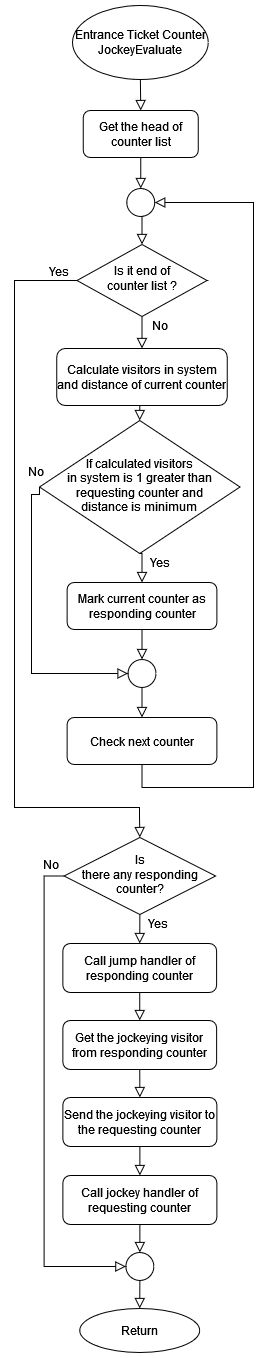

The diagram above was exported from draw.io. Its source (the exported page's mxGraphModel, read from the mxfile embedded in the PNG):
<mxGraphModel dx="2524" dy="1736" grid="0" gridSize="10" guides="1" tooltips="1" connect="1" arrows="1" fold="1" page="1" pageScale="1" pageWidth="850" pageHeight="1100" math="1" shadow="0">
  <root>
    <mxCell id="0" />
    <mxCell id="1" parent="0" />
    <mxCell id="olu93tJCRYJTV3F4NvLn-1" value="Entrance Ticket Counter JockeyEvaluate" style="ellipse;whiteSpace=wrap;html=1;" vertex="1" parent="1">
      <mxGeometry x="63" y="-1086" width="135.76" height="74" as="geometry" />
    </mxCell>
    <mxCell id="olu93tJCRYJTV3F4NvLn-2" value="" style="rounded=0;html=1;jettySize=auto;orthogonalLoop=1;fontSize=11;endArrow=block;endFill=0;endSize=8;strokeWidth=1;shadow=0;labelBackgroundColor=none;edgeStyle=orthogonalEdgeStyle;exitX=0.5;exitY=1;exitDx=0;exitDy=0;entryX=0.5;entryY=0;entryDx=0;entryDy=0;" edge="1" parent="1" source="olu93tJCRYJTV3F4NvLn-1" target="olu93tJCRYJTV3F4NvLn-3">
      <mxGeometry relative="1" as="geometry">
        <mxPoint x="119.69000000000005" y="-987" as="sourcePoint" />
        <mxPoint x="129.69000000000005" y="-977" as="targetPoint" />
      </mxGeometry>
    </mxCell>
    <mxCell id="olu93tJCRYJTV3F4NvLn-3" value="Get the head of counter list" style="rounded=1;whiteSpace=wrap;html=1;align=center;" vertex="1" parent="1">
      <mxGeometry x="73.75999999999999" y="-981" width="115" height="47" as="geometry" />
    </mxCell>
    <mxCell id="olu93tJCRYJTV3F4NvLn-4" value="Is it end of &lt;br&gt;counter list ?" style="rhombus;whiteSpace=wrap;html=1;shadow=0;fontFamily=Helvetica;fontSize=12;align=center;strokeWidth=1;spacing=6;spacingTop=-4;" vertex="1" parent="1">
      <mxGeometry x="67.5" y="-847" width="130" height="72" as="geometry" />
    </mxCell>
    <mxCell id="olu93tJCRYJTV3F4NvLn-5" value="" style="rounded=0;html=1;jettySize=auto;orthogonalLoop=1;fontSize=11;endArrow=block;endFill=0;endSize=8;strokeWidth=1;shadow=0;labelBackgroundColor=none;edgeStyle=orthogonalEdgeStyle;entryX=0.5;entryY=0;entryDx=0;entryDy=0;exitX=0.5;exitY=1;exitDx=0;exitDy=0;" edge="1" parent="1" source="olu93tJCRYJTV3F4NvLn-3" target="olu93tJCRYJTV3F4NvLn-18">
      <mxGeometry relative="1" as="geometry">
        <mxPoint x="115.38" y="-893" as="sourcePoint" />
        <mxPoint x="9.379999999999995" y="-844" as="targetPoint" />
      </mxGeometry>
    </mxCell>
    <mxCell id="olu93tJCRYJTV3F4NvLn-6" value="Calculate visitors in system and distance of current counter" style="rounded=1;whiteSpace=wrap;html=1;align=center;" vertex="1" parent="1">
      <mxGeometry x="47.25" y="-743" width="170.5" height="57" as="geometry" />
    </mxCell>
    <mxCell id="olu93tJCRYJTV3F4NvLn-7" value="If calculated visitors &lt;br&gt;in system is 1 greater than &lt;br&gt;requesting counter and &lt;br&gt;distance is minimum" style="rhombus;whiteSpace=wrap;html=1;shadow=0;fontFamily=Helvetica;fontSize=12;align=center;strokeWidth=1;spacing=6;spacingTop=-4;" vertex="1" parent="1">
      <mxGeometry x="30" y="-671" width="200.5" height="133" as="geometry" />
    </mxCell>
    <mxCell id="olu93tJCRYJTV3F4NvLn-8" value="" style="rounded=0;html=1;jettySize=auto;orthogonalLoop=1;fontSize=11;endArrow=block;endFill=0;endSize=8;strokeWidth=1;shadow=0;labelBackgroundColor=none;edgeStyle=orthogonalEdgeStyle;entryX=0.5;entryY=0;entryDx=0;entryDy=0;exitX=0.5;exitY=1;exitDx=0;exitDy=0;" edge="1" parent="1" source="olu93tJCRYJTV3F4NvLn-6" target="olu93tJCRYJTV3F4NvLn-7">
      <mxGeometry relative="1" as="geometry">
        <mxPoint x="167" y="-681" as="sourcePoint" />
        <mxPoint x="168" y="-653" as="targetPoint" />
      </mxGeometry>
    </mxCell>
    <mxCell id="olu93tJCRYJTV3F4NvLn-9" value="" style="rounded=0;html=1;jettySize=auto;orthogonalLoop=1;fontSize=11;endArrow=block;endFill=0;endSize=8;strokeWidth=1;shadow=0;labelBackgroundColor=none;edgeStyle=orthogonalEdgeStyle;entryX=0.5;entryY=0;entryDx=0;entryDy=0;exitX=0.5;exitY=1;exitDx=0;exitDy=0;" edge="1" parent="1" source="olu93tJCRYJTV3F4NvLn-4" target="olu93tJCRYJTV3F4NvLn-6">
      <mxGeometry relative="1" as="geometry">
        <mxPoint x="151" y="-670" as="sourcePoint" />
        <mxPoint x="151" y="-640" as="targetPoint" />
      </mxGeometry>
    </mxCell>
    <mxCell id="olu93tJCRYJTV3F4NvLn-10" value="Mark current counter as responding counter" style="rounded=1;whiteSpace=wrap;html=1;" vertex="1" parent="1">
      <mxGeometry x="57.629999999999995" y="-509" width="149.75" height="47" as="geometry" />
    </mxCell>
    <mxCell id="olu93tJCRYJTV3F4NvLn-11" value="" style="rounded=0;html=1;jettySize=auto;orthogonalLoop=1;fontSize=11;endArrow=block;endFill=0;endSize=8;strokeWidth=1;shadow=0;labelBackgroundColor=none;edgeStyle=orthogonalEdgeStyle;entryX=0.5;entryY=0;entryDx=0;entryDy=0;exitX=0.5;exitY=1;exitDx=0;exitDy=0;" edge="1" parent="1" source="olu93tJCRYJTV3F4NvLn-7" target="olu93tJCRYJTV3F4NvLn-10">
      <mxGeometry relative="1" as="geometry">
        <mxPoint x="56.91999999999996" y="-576" as="sourcePoint" />
        <mxPoint x="56.91999999999996" y="-545" as="targetPoint" />
      </mxGeometry>
    </mxCell>
    <mxCell id="olu93tJCRYJTV3F4NvLn-12" value="" style="ellipse;whiteSpace=wrap;html=1;aspect=fixed;" vertex="1" parent="1">
      <mxGeometry x="118.5" y="-432" width="28" height="28" as="geometry" />
    </mxCell>
    <mxCell id="olu93tJCRYJTV3F4NvLn-13" value="" style="rounded=0;html=1;jettySize=auto;orthogonalLoop=1;fontSize=11;endArrow=block;endFill=0;endSize=8;strokeWidth=1;shadow=0;labelBackgroundColor=none;edgeStyle=orthogonalEdgeStyle;entryX=0.5;entryY=0;entryDx=0;entryDy=0;exitX=0.5;exitY=1;exitDx=0;exitDy=0;" edge="1" parent="1" source="olu93tJCRYJTV3F4NvLn-10" target="olu93tJCRYJTV3F4NvLn-12">
      <mxGeometry relative="1" as="geometry">
        <mxPoint x="153" y="-441" as="sourcePoint" />
        <mxPoint x="143" y="-499" as="targetPoint" />
      </mxGeometry>
    </mxCell>
    <mxCell id="olu93tJCRYJTV3F4NvLn-14" value="" style="rounded=0;html=1;jettySize=auto;orthogonalLoop=1;fontSize=11;endArrow=block;endFill=0;endSize=8;strokeWidth=1;shadow=0;labelBackgroundColor=none;edgeStyle=orthogonalEdgeStyle;entryX=0;entryY=0.5;entryDx=0;entryDy=0;exitX=0;exitY=0.5;exitDx=0;exitDy=0;" edge="1" parent="1" source="olu93tJCRYJTV3F4NvLn-7" target="olu93tJCRYJTV3F4NvLn-12">
      <mxGeometry relative="1" as="geometry">
        <mxPoint x="143" y="-676" as="sourcePoint" />
        <mxPoint x="143" y="-645" as="targetPoint" />
        <Array as="points">
          <mxPoint x="22" y="-597" />
          <mxPoint x="22" y="-418" />
        </Array>
      </mxGeometry>
    </mxCell>
    <mxCell id="olu93tJCRYJTV3F4NvLn-15" value="Check next counter" style="rounded=1;whiteSpace=wrap;html=1;" vertex="1" parent="1">
      <mxGeometry x="57.629999999999995" y="-374" width="149.75" height="47" as="geometry" />
    </mxCell>
    <mxCell id="olu93tJCRYJTV3F4NvLn-16" value="" style="rounded=0;html=1;jettySize=auto;orthogonalLoop=1;fontSize=11;endArrow=block;endFill=0;endSize=8;strokeWidth=1;shadow=0;labelBackgroundColor=none;edgeStyle=orthogonalEdgeStyle;entryX=0.5;entryY=0;entryDx=0;entryDy=0;exitX=0.5;exitY=1;exitDx=0;exitDy=0;" edge="1" parent="1" source="olu93tJCRYJTV3F4NvLn-12" target="olu93tJCRYJTV3F4NvLn-15">
      <mxGeometry relative="1" as="geometry">
        <mxPoint x="147" y="-394" as="sourcePoint" />
        <mxPoint x="143" y="-422" as="targetPoint" />
      </mxGeometry>
    </mxCell>
    <mxCell id="olu93tJCRYJTV3F4NvLn-17" value="" style="rounded=0;html=1;jettySize=auto;orthogonalLoop=1;fontSize=11;endArrow=block;endFill=0;endSize=8;strokeWidth=1;shadow=0;labelBackgroundColor=none;edgeStyle=orthogonalEdgeStyle;entryX=1;entryY=0.5;entryDx=0;entryDy=0;exitX=0.5;exitY=1;exitDx=0;exitDy=0;" edge="1" parent="1" source="olu93tJCRYJTV3F4NvLn-15" target="olu93tJCRYJTV3F4NvLn-18">
      <mxGeometry relative="1" as="geometry">
        <mxPoint x="162.3850000000001" y="-310.4799999999998" as="sourcePoint" />
        <mxPoint x="260.38" y="-579.98" as="targetPoint" />
        <Array as="points">
          <mxPoint x="133" y="-304" />
          <mxPoint x="244" y="-304" />
          <mxPoint x="244" y="-889" />
        </Array>
      </mxGeometry>
    </mxCell>
    <mxCell id="olu93tJCRYJTV3F4NvLn-18" value="" style="ellipse;whiteSpace=wrap;html=1;aspect=fixed;" vertex="1" parent="1">
      <mxGeometry x="117.25999999999999" y="-903" width="28" height="28" as="geometry" />
    </mxCell>
    <mxCell id="olu93tJCRYJTV3F4NvLn-19" value="" style="rounded=0;html=1;jettySize=auto;orthogonalLoop=1;fontSize=11;endArrow=block;endFill=0;endSize=8;strokeWidth=1;shadow=0;labelBackgroundColor=none;edgeStyle=orthogonalEdgeStyle;entryX=0.5;entryY=0;entryDx=0;entryDy=0;exitX=0.5;exitY=1;exitDx=0;exitDy=0;" edge="1" parent="1" source="olu93tJCRYJTV3F4NvLn-18" target="olu93tJCRYJTV3F4NvLn-4">
      <mxGeometry relative="1" as="geometry">
        <mxPoint x="87" y="-863" as="sourcePoint" />
        <mxPoint x="143" y="-888" as="targetPoint" />
      </mxGeometry>
    </mxCell>
    <mxCell id="olu93tJCRYJTV3F4NvLn-20" value="" style="rounded=0;html=1;jettySize=auto;orthogonalLoop=1;fontSize=11;endArrow=block;endFill=0;endSize=8;strokeWidth=1;shadow=0;labelBackgroundColor=none;edgeStyle=orthogonalEdgeStyle;exitX=0;exitY=0.5;exitDx=0;exitDy=0;entryX=0.5;entryY=0;entryDx=0;entryDy=0;" edge="1" parent="1" source="olu93tJCRYJTV3F4NvLn-4" target="olu93tJCRYJTV3F4NvLn-21">
      <mxGeometry relative="1" as="geometry">
        <mxPoint x="2" y="-711" as="sourcePoint" />
        <mxPoint x="132.51499999999987" y="-243" as="targetPoint" />
        <Array as="points">
          <mxPoint x="5" y="-811" />
          <mxPoint x="5" y="-284" />
          <mxPoint x="130" y="-284" />
          <mxPoint x="130" y="-274" />
        </Array>
      </mxGeometry>
    </mxCell>
    <mxCell id="olu93tJCRYJTV3F4NvLn-21" value="Is&lt;br&gt;there any responding counter?" style="rhombus;whiteSpace=wrap;html=1;shadow=0;fontFamily=Helvetica;fontSize=12;align=center;strokeWidth=1;spacing=6;spacingTop=-4;" vertex="1" parent="1">
      <mxGeometry x="54.620000000000005" y="-254" width="151.5" height="77" as="geometry" />
    </mxCell>
    <mxCell id="olu93tJCRYJTV3F4NvLn-22" value="Call jump handler of responding counter" style="rounded=1;whiteSpace=wrap;html=1;fontSize=12;glass=0;strokeWidth=1;shadow=0;" vertex="1" parent="1">
      <mxGeometry x="53.360000000000014" y="-148" width="153.75" height="49" as="geometry" />
    </mxCell>
    <mxCell id="olu93tJCRYJTV3F4NvLn-23" value="Call jockey handler of requesting counter" style="rounded=1;whiteSpace=wrap;html=1;fontSize=12;glass=0;strokeWidth=1;shadow=0;" vertex="1" parent="1">
      <mxGeometry x="53.379999999999995" y="84" width="154" height="49" as="geometry" />
    </mxCell>
    <mxCell id="olu93tJCRYJTV3F4NvLn-24" value="" style="rounded=0;html=1;jettySize=auto;orthogonalLoop=1;fontSize=11;endArrow=block;endFill=0;endSize=8;strokeWidth=1;shadow=0;labelBackgroundColor=none;edgeStyle=orthogonalEdgeStyle;entryX=0.5;entryY=0;entryDx=0;entryDy=0;exitX=0.5;exitY=1;exitDx=0;exitDy=0;" edge="1" parent="1" source="olu93tJCRYJTV3F4NvLn-21" target="olu93tJCRYJTV3F4NvLn-22">
      <mxGeometry relative="1" as="geometry">
        <mxPoint x="148.86" y="-89" as="sourcePoint" />
        <mxPoint x="148.86" y="-55" as="targetPoint" />
      </mxGeometry>
    </mxCell>
    <mxCell id="olu93tJCRYJTV3F4NvLn-25" value="" style="ellipse;whiteSpace=wrap;html=1;aspect=fixed;" vertex="1" parent="1">
      <mxGeometry x="116.37" y="161" width="28" height="28" as="geometry" />
    </mxCell>
    <mxCell id="olu93tJCRYJTV3F4NvLn-26" value="" style="rounded=0;html=1;jettySize=auto;orthogonalLoop=1;fontSize=11;endArrow=block;endFill=0;endSize=8;strokeWidth=1;shadow=0;labelBackgroundColor=none;edgeStyle=orthogonalEdgeStyle;entryX=0.5;entryY=0;entryDx=0;entryDy=0;exitX=0.5;exitY=1;exitDx=0;exitDy=0;" edge="1" parent="1" source="olu93tJCRYJTV3F4NvLn-23" target="olu93tJCRYJTV3F4NvLn-25">
      <mxGeometry relative="1" as="geometry">
        <mxPoint x="120.87" y="142" as="sourcePoint" />
        <mxPoint x="139.87" y="156" as="targetPoint" />
      </mxGeometry>
    </mxCell>
    <mxCell id="olu93tJCRYJTV3F4NvLn-27" value="Get the jockeying&amp;nbsp;visitor from responding counter" style="rounded=1;whiteSpace=wrap;html=1;fontSize=12;glass=0;strokeWidth=1;shadow=0;" vertex="1" parent="1">
      <mxGeometry x="53.370000000000005" y="-71" width="153.75" height="49" as="geometry" />
    </mxCell>
    <mxCell id="olu93tJCRYJTV3F4NvLn-28" value="Send the jockeying visitor to the requesting counter" style="rounded=1;whiteSpace=wrap;html=1;fontSize=12;glass=0;strokeWidth=1;shadow=0;" vertex="1" parent="1">
      <mxGeometry x="53.379999999999995" y="6" width="154" height="49" as="geometry" />
    </mxCell>
    <mxCell id="olu93tJCRYJTV3F4NvLn-29" value="" style="rounded=0;html=1;jettySize=auto;orthogonalLoop=1;fontSize=11;endArrow=block;endFill=0;endSize=8;strokeWidth=1;shadow=0;labelBackgroundColor=none;edgeStyle=orthogonalEdgeStyle;entryX=0.5;entryY=0;entryDx=0;entryDy=0;exitX=0.5;exitY=1;exitDx=0;exitDy=0;" edge="1" parent="1" source="olu93tJCRYJTV3F4NvLn-27" target="olu93tJCRYJTV3F4NvLn-28">
      <mxGeometry relative="1" as="geometry">
        <mxPoint x="148.37" y="-13.5" as="sourcePoint" />
        <mxPoint x="323.37" y="-99.5" as="targetPoint" />
      </mxGeometry>
    </mxCell>
    <mxCell id="olu93tJCRYJTV3F4NvLn-30" value="" style="rounded=0;html=1;jettySize=auto;orthogonalLoop=1;fontSize=11;endArrow=block;endFill=0;endSize=8;strokeWidth=1;shadow=0;labelBackgroundColor=none;edgeStyle=orthogonalEdgeStyle;entryX=0.5;entryY=0;entryDx=0;entryDy=0;exitX=0.5;exitY=1;exitDx=0;exitDy=0;" edge="1" parent="1" source="olu93tJCRYJTV3F4NvLn-22" target="olu93tJCRYJTV3F4NvLn-27">
      <mxGeometry relative="1" as="geometry">
        <mxPoint x="138.86" y="-79" as="sourcePoint" />
        <mxPoint x="139.86" y="-138" as="targetPoint" />
      </mxGeometry>
    </mxCell>
    <mxCell id="olu93tJCRYJTV3F4NvLn-31" value="" style="rounded=0;html=1;jettySize=auto;orthogonalLoop=1;fontSize=11;endArrow=block;endFill=0;endSize=8;strokeWidth=1;shadow=0;labelBackgroundColor=none;edgeStyle=orthogonalEdgeStyle;exitX=0.5;exitY=1;exitDx=0;exitDy=0;entryX=0.5;entryY=0;entryDx=0;entryDy=0;" edge="1" parent="1" source="olu93tJCRYJTV3F4NvLn-28" target="olu93tJCRYJTV3F4NvLn-23">
      <mxGeometry relative="1" as="geometry">
        <mxPoint x="150.86" y="-157" as="sourcePoint" />
        <mxPoint x="182.86" y="104" as="targetPoint" />
      </mxGeometry>
    </mxCell>
    <mxCell id="olu93tJCRYJTV3F4NvLn-32" value="" style="rounded=0;html=1;jettySize=auto;orthogonalLoop=1;fontSize=11;endArrow=block;endFill=0;endSize=8;strokeWidth=1;shadow=0;labelBackgroundColor=none;edgeStyle=orthogonalEdgeStyle;entryX=0;entryY=0.5;entryDx=0;entryDy=0;exitX=0;exitY=0.5;exitDx=0;exitDy=0;" edge="1" parent="1" source="olu93tJCRYJTV3F4NvLn-21" target="olu93tJCRYJTV3F4NvLn-25">
      <mxGeometry relative="1" as="geometry">
        <mxPoint x="160.86" y="-147" as="sourcePoint" />
        <mxPoint x="159.86" y="-118" as="targetPoint" />
      </mxGeometry>
    </mxCell>
    <mxCell id="olu93tJCRYJTV3F4NvLn-33" value="Return" style="ellipse;whiteSpace=wrap;html=1;" vertex="1" parent="1">
      <mxGeometry x="70.23000000000002" y="217" width="120" height="44" as="geometry" />
    </mxCell>
    <mxCell id="olu93tJCRYJTV3F4NvLn-34" value="" style="rounded=0;html=1;jettySize=auto;orthogonalLoop=1;fontSize=11;endArrow=block;endFill=0;endSize=8;strokeWidth=1;shadow=0;labelBackgroundColor=none;edgeStyle=orthogonalEdgeStyle;entryX=0.5;entryY=0;entryDx=0;entryDy=0;exitX=0.5;exitY=1;exitDx=0;exitDy=0;" edge="1" parent="1" source="olu93tJCRYJTV3F4NvLn-25" target="olu93tJCRYJTV3F4NvLn-33">
      <mxGeometry relative="1" as="geometry">
        <mxPoint x="140.86" y="143" as="sourcePoint" />
        <mxPoint x="140.86" y="171" as="targetPoint" />
      </mxGeometry>
    </mxCell>
    <mxCell id="olu93tJCRYJTV3F4NvLn-35" value="Yes" style="text;html=1;strokeColor=none;fillColor=none;align=center;verticalAlign=middle;whiteSpace=wrap;rounded=0;" vertex="1" parent="1">
      <mxGeometry x="130.86" y="-177" width="36" height="18" as="geometry" />
    </mxCell>
    <mxCell id="olu93tJCRYJTV3F4NvLn-36" value="No" style="text;html=1;strokeColor=none;fillColor=none;align=center;verticalAlign=middle;whiteSpace=wrap;rounded=0;" vertex="1" parent="1">
      <mxGeometry x="23.860000000000014" y="-236" width="36" height="18" as="geometry" />
    </mxCell>
    <mxCell id="olu93tJCRYJTV3F4NvLn-37" value="Yes" style="text;html=1;strokeColor=none;fillColor=none;align=center;verticalAlign=middle;whiteSpace=wrap;rounded=0;" vertex="1" parent="1">
      <mxGeometry x="133" y="-538" width="36" height="18" as="geometry" />
    </mxCell>
    <mxCell id="olu93tJCRYJTV3F4NvLn-38" value="No" style="text;html=1;strokeColor=none;fillColor=none;align=center;verticalAlign=middle;whiteSpace=wrap;rounded=0;" vertex="1" parent="1">
      <mxGeometry x="9" y="-629" width="36" height="18" as="geometry" />
    </mxCell>
    <mxCell id="olu93tJCRYJTV3F4NvLn-39" value="No" style="text;html=1;strokeColor=none;fillColor=none;align=center;verticalAlign=middle;whiteSpace=wrap;rounded=0;" vertex="1" parent="1">
      <mxGeometry x="133" y="-775" width="36" height="18" as="geometry" />
    </mxCell>
    <mxCell id="olu93tJCRYJTV3F4NvLn-40" value="Yes" style="text;html=1;strokeColor=none;fillColor=none;align=center;verticalAlign=middle;whiteSpace=wrap;rounded=0;" vertex="1" parent="1">
      <mxGeometry x="31.5" y="-829" width="36" height="18" as="geometry" />
    </mxCell>
  </root>
</mxGraphModel>